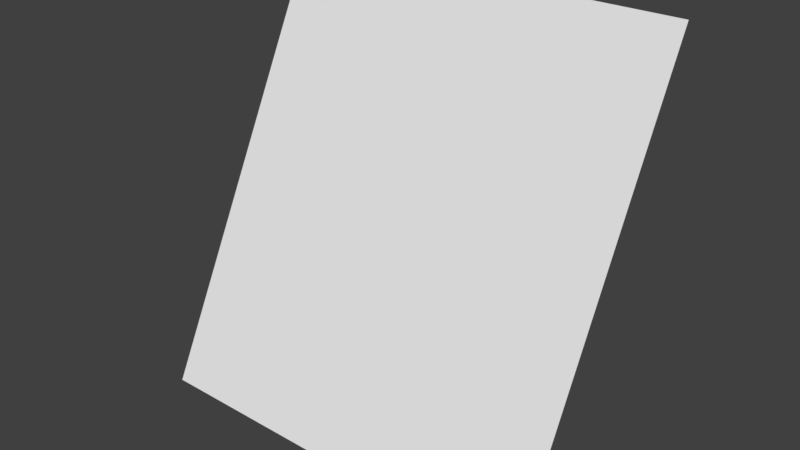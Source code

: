 # Source: genericLOD3card_ofs128.blend  (saved by Blender 2.79.0; exported with 4.5.12 LTS)
import bpy
from mathutils import Matrix  # noqa: F401  (used for matrix-valued properties, if any)

bpy.ops.wm.read_factory_settings(use_empty=True)
scene = bpy.context.scene
scene.name = 'Scene'

# ---- collections
col_collection_1 = bpy.data.collections.new('Collection 1'); scene.collection.children.link(col_collection_1)

# ---- world
world_world = bpy.data.worlds.new('World'); scene.world = world_world
world_world.color = (0.05088, 0.05088, 0.05088)
world_world.use_sun_shadow = False
world_world.sun_shadow_jitter_overblur = 0.0
world_world.cycles.sampling_method = 'MANUAL'

# ---- meshes
me_genericlod3card_mesh = bpy.data.meshes.new('genericLOD3card.mesh')
me_genericlod3card_mesh.from_pydata([(-1.28, 2.56, 1.28), (-1.28, 1.28, -1.28), (1.28, 2.56, 1.28), (1.28, 1.28, -1.28)], [], [(0, 1, 3, 2)])
_uv = me_genericlod3card_mesh.uv_layers.new(name='UVMap')
_uv.uv.foreach_set('vector', [0.0, 1.0, 0.0, 0.0, 1.0, 0.0, 1.0, 1.0])
me_genericlod3card_mesh.use_remesh_preserve_volume = False
me_genericlod3card_mesh.use_remesh_preserve_attributes = False
me_genericlod3card_mesh.use_mirror_vertex_groups = False
me_genericlod3card_mesh.update()

# ---- objects
ob_genericlod3card_ofs128_mesh = bpy.data.objects.new('genericLOD3card_ofs128_mesh', me_genericlod3card_mesh)

# ---- transforms, parenting, visibility, modifiers, constraints
ob_genericlod3card_ofs128_mesh.location = (0.0, 0.0, 0.0)
ob_genericlod3card_ofs128_mesh.lineart.crease_threshold = 0.0

# ---- collection membership
col_collection_1.objects.link(ob_genericlod3card_ofs128_mesh)

# ---- scene / render settings (as saved in the file)
scene.frame_start = 1; scene.frame_end = 2; scene.frame_set(1)
scene.render.engine = 'BLENDER_EEVEE_NEXT'
scene.render.resolution_percentage = 50
scene.render.dither_intensity = 0.0
scene.cycles.use_denoising = False
scene.cycles.samples = 128
scene.cycles.sampling_pattern = 'TABULATED_SOBOL'
scene.cycles.use_adaptive_sampling = False
scene.cycles.use_light_tree = False
scene.cycles.blur_glossy = 0.0
scene.cycles.sample_clamp_indirect = 0.0
scene.view_settings.view_transform = 'Standard'
bpy.context.view_layer.update()

# ---- added for rendering (the .blend has no active camera and no usable light): camera, sun
cam_auto = bpy.data.cameras.new('AutoCamera')
cam_auto.lens = 50.0
cam_auto.sensor_width = 36.0
cam_auto.clip_end = 1000.0
ob_auto_camera = bpy.data.objects.new('AutoCamera', cam_auto)
scene.collection.objects.link(ob_auto_camera)
ob_auto_camera.location = (3.55286, -2.34344, 2.84229)
ob_auto_camera.rotation_euler = (1.09748, -7.21219e-08, 0.694738)
scene.camera = ob_auto_camera
light_auto_sun = bpy.data.lights.new('AutoSun', 'SUN')
light_auto_sun.energy = 3.0
light_auto_sun.angle = 0.0523599
ob_auto_sun = bpy.data.objects.new('AutoSun', light_auto_sun)
scene.collection.objects.link(ob_auto_sun)
ob_auto_sun.rotation_euler = (0.872665, 0.174533, 0.523599)
bpy.context.view_layer.update()
